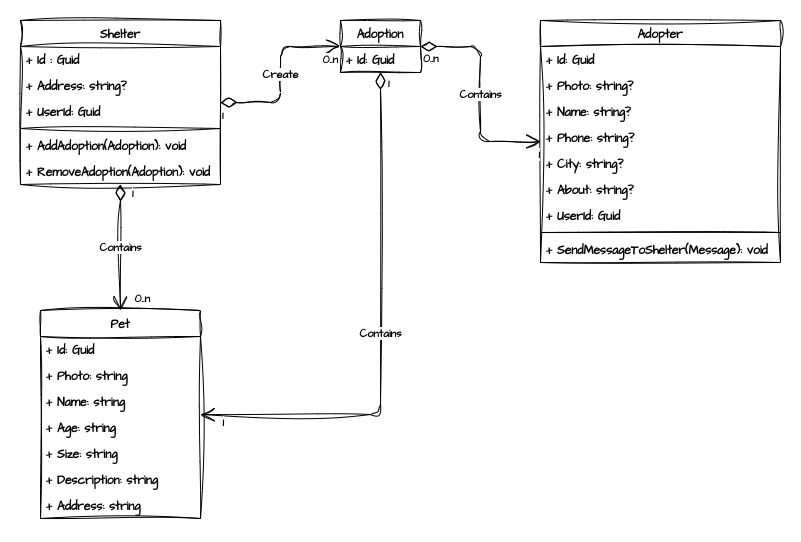

The diagram above was exported from draw.io. Its source (the exported page's mxGraphModel, read from the mxfile embedded in the PNG):
<mxGraphModel dx="3265" dy="1501" grid="1" gridSize="10" guides="1" tooltips="1" connect="1" arrows="1" fold="1" page="1" pageScale="1" pageWidth="1100" pageHeight="850" background="#ffffff" math="0" shadow="0">
  <root>
    <mxCell id="0" />
    <mxCell id="1" parent="0" />
    <mxCell id="2" value="Shelter" style="swimlane;fontStyle=1;align=center;verticalAlign=top;childLayout=stackLayout;horizontal=1;startSize=26;horizontalStack=0;resizeParent=1;resizeParentMax=0;resizeLast=0;collapsible=1;marginBottom=0;sketch=1;curveFitting=1;jiggle=2;fontFamily=Architects Daughter;fontSource=https%3A%2F%2Ffonts.googleapis.com%2Fcss%3Ffamily%3DArchitects%2BDaughter;" parent="1" vertex="1">
      <mxGeometry x="40" y="40" width="200" height="164" as="geometry" />
    </mxCell>
    <mxCell id="3" value="+ Id : Guid" style="text;strokeColor=none;fillColor=none;align=left;verticalAlign=top;spacingLeft=4;spacingRight=4;overflow=hidden;rotatable=0;points=[[0,0.5],[1,0.5]];portConstraint=eastwest;sketch=1;curveFitting=1;jiggle=2;fontFamily=Architects Daughter;fontSource=https%3A%2F%2Ffonts.googleapis.com%2Fcss%3Ffamily%3DArchitects%2BDaughter;fontStyle=1" parent="2" vertex="1">
      <mxGeometry y="26" width="200" height="26" as="geometry" />
    </mxCell>
    <mxCell id="6" value="+ Address: string?" style="text;strokeColor=none;fillColor=none;align=left;verticalAlign=top;spacingLeft=4;spacingRight=4;overflow=hidden;rotatable=0;points=[[0,0.5],[1,0.5]];portConstraint=eastwest;sketch=1;curveFitting=1;jiggle=2;fontFamily=Architects Daughter;fontSource=https%3A%2F%2Ffonts.googleapis.com%2Fcss%3Ffamily%3DArchitects%2BDaughter;fontStyle=1" parent="2" vertex="1">
      <mxGeometry y="52" width="200" height="26" as="geometry" />
    </mxCell>
    <mxCell id="8" value="+ UserId: Guid" style="text;strokeColor=none;fillColor=none;align=left;verticalAlign=top;spacingLeft=4;spacingRight=4;overflow=hidden;rotatable=0;points=[[0,0.5],[1,0.5]];portConstraint=eastwest;sketch=1;curveFitting=1;jiggle=2;fontFamily=Architects Daughter;fontSource=https%3A%2F%2Ffonts.googleapis.com%2Fcss%3Ffamily%3DArchitects%2BDaughter;fontStyle=1" parent="2" vertex="1">
      <mxGeometry y="78" width="200" height="26" as="geometry" />
    </mxCell>
    <mxCell id="4" value="" style="line;strokeWidth=1;fillColor=none;align=left;verticalAlign=middle;spacingTop=-1;spacingLeft=3;spacingRight=3;rotatable=0;labelPosition=right;points=[];portConstraint=eastwest;strokeColor=inherit;sketch=1;curveFitting=1;jiggle=2;fontFamily=Architects Daughter;fontSource=https%3A%2F%2Ffonts.googleapis.com%2Fcss%3Ffamily%3DArchitects%2BDaughter;fontStyle=1" parent="2" vertex="1">
      <mxGeometry y="104" width="200" height="8" as="geometry" />
    </mxCell>
    <mxCell id="5" value="+ AddAdoption(Adoption): void" style="text;strokeColor=none;fillColor=none;align=left;verticalAlign=top;spacingLeft=4;spacingRight=4;overflow=hidden;rotatable=0;points=[[0,0.5],[1,0.5]];portConstraint=eastwest;sketch=1;curveFitting=1;jiggle=2;fontFamily=Architects Daughter;fontSource=https%3A%2F%2Ffonts.googleapis.com%2Fcss%3Ffamily%3DArchitects%2BDaughter;fontStyle=1" parent="2" vertex="1">
      <mxGeometry y="112" width="200" height="26" as="geometry" />
    </mxCell>
    <mxCell id="9" value="+ RemoveAdoption(Adoption): void" style="text;strokeColor=none;fillColor=none;align=left;verticalAlign=top;spacingLeft=4;spacingRight=4;overflow=hidden;rotatable=0;points=[[0,0.5],[1,0.5]];portConstraint=eastwest;sketch=1;curveFitting=1;jiggle=2;fontFamily=Architects Daughter;fontSource=https%3A%2F%2Ffonts.googleapis.com%2Fcss%3Ffamily%3DArchitects%2BDaughter;fontStyle=1" parent="2" vertex="1">
      <mxGeometry y="138" width="200" height="26" as="geometry" />
    </mxCell>
    <mxCell id="10" value="Adoption" style="swimlane;fontStyle=1;align=center;verticalAlign=top;childLayout=stackLayout;horizontal=1;startSize=26;horizontalStack=0;resizeParent=1;resizeParentMax=0;resizeLast=0;collapsible=1;marginBottom=0;sketch=1;curveFitting=1;jiggle=2;fontFamily=Architects Daughter;fontSource=https%3A%2F%2Ffonts.googleapis.com%2Fcss%3Ffamily%3DArchitects%2BDaughter;" parent="1" vertex="1">
      <mxGeometry x="360" y="40" width="80" height="52" as="geometry" />
    </mxCell>
    <mxCell id="11" value="+ Id: Guid" style="text;strokeColor=none;fillColor=none;align=left;verticalAlign=top;spacingLeft=4;spacingRight=4;overflow=hidden;rotatable=0;points=[[0,0.5],[1,0.5]];portConstraint=eastwest;sketch=1;curveFitting=1;jiggle=2;fontFamily=Architects Daughter;fontSource=https%3A%2F%2Ffonts.googleapis.com%2Fcss%3Ffamily%3DArchitects%2BDaughter;fontStyle=1" parent="10" vertex="1">
      <mxGeometry y="26" width="80" height="26" as="geometry" />
    </mxCell>
    <mxCell id="21" value="Pet" style="swimlane;fontStyle=1;align=center;verticalAlign=top;childLayout=stackLayout;horizontal=1;startSize=26;horizontalStack=0;resizeParent=1;resizeParentMax=0;resizeLast=0;collapsible=1;marginBottom=0;sketch=1;curveFitting=1;jiggle=2;fontFamily=Architects Daughter;fontSource=https%3A%2F%2Ffonts.googleapis.com%2Fcss%3Ffamily%3DArchitects%2BDaughter;" parent="1" vertex="1">
      <mxGeometry x="60" y="330" width="160" height="208" as="geometry" />
    </mxCell>
    <mxCell id="22" value="+ Id: Guid" style="text;strokeColor=none;fillColor=none;align=left;verticalAlign=top;spacingLeft=4;spacingRight=4;overflow=hidden;rotatable=0;points=[[0,0.5],[1,0.5]];portConstraint=eastwest;sketch=1;curveFitting=1;jiggle=2;fontFamily=Architects Daughter;fontSource=https%3A%2F%2Ffonts.googleapis.com%2Fcss%3Ffamily%3DArchitects%2BDaughter;fontStyle=1" parent="21" vertex="1">
      <mxGeometry y="26" width="160" height="26" as="geometry" />
    </mxCell>
    <mxCell id="29" value="+ Photo: string" style="text;strokeColor=none;fillColor=none;align=left;verticalAlign=top;spacingLeft=4;spacingRight=4;overflow=hidden;rotatable=0;points=[[0,0.5],[1,0.5]];portConstraint=eastwest;sketch=1;curveFitting=1;jiggle=2;fontFamily=Architects Daughter;fontSource=https%3A%2F%2Ffonts.googleapis.com%2Fcss%3Ffamily%3DArchitects%2BDaughter;fontStyle=1" parent="21" vertex="1">
      <mxGeometry y="52" width="160" height="26" as="geometry" />
    </mxCell>
    <mxCell id="28" value="+ Name: string" style="text;strokeColor=none;fillColor=none;align=left;verticalAlign=top;spacingLeft=4;spacingRight=4;overflow=hidden;rotatable=0;points=[[0,0.5],[1,0.5]];portConstraint=eastwest;sketch=1;curveFitting=1;jiggle=2;fontFamily=Architects Daughter;fontSource=https%3A%2F%2Ffonts.googleapis.com%2Fcss%3Ffamily%3DArchitects%2BDaughter;fontStyle=1" parent="21" vertex="1">
      <mxGeometry y="78" width="160" height="26" as="geometry" />
    </mxCell>
    <mxCell id="27" value="+ Age: string" style="text;strokeColor=none;fillColor=none;align=left;verticalAlign=top;spacingLeft=4;spacingRight=4;overflow=hidden;rotatable=0;points=[[0,0.5],[1,0.5]];portConstraint=eastwest;sketch=1;curveFitting=1;jiggle=2;fontFamily=Architects Daughter;fontSource=https%3A%2F%2Ffonts.googleapis.com%2Fcss%3Ffamily%3DArchitects%2BDaughter;fontStyle=1" parent="21" vertex="1">
      <mxGeometry y="104" width="160" height="26" as="geometry" />
    </mxCell>
    <mxCell id="26" value="+ Size: string" style="text;strokeColor=none;fillColor=none;align=left;verticalAlign=top;spacingLeft=4;spacingRight=4;overflow=hidden;rotatable=0;points=[[0,0.5],[1,0.5]];portConstraint=eastwest;sketch=1;curveFitting=1;jiggle=2;fontFamily=Architects Daughter;fontSource=https%3A%2F%2Ffonts.googleapis.com%2Fcss%3Ffamily%3DArchitects%2BDaughter;fontStyle=1" parent="21" vertex="1">
      <mxGeometry y="130" width="160" height="26" as="geometry" />
    </mxCell>
    <mxCell id="25" value="+ Description: string" style="text;strokeColor=none;fillColor=none;align=left;verticalAlign=top;spacingLeft=4;spacingRight=4;overflow=hidden;rotatable=0;points=[[0,0.5],[1,0.5]];portConstraint=eastwest;sketch=1;curveFitting=1;jiggle=2;fontFamily=Architects Daughter;fontSource=https%3A%2F%2Ffonts.googleapis.com%2Fcss%3Ffamily%3DArchitects%2BDaughter;fontStyle=1" parent="21" vertex="1">
      <mxGeometry y="156" width="160" height="26" as="geometry" />
    </mxCell>
    <mxCell id="30" value="+ Address: string" style="text;strokeColor=none;fillColor=none;align=left;verticalAlign=top;spacingLeft=4;spacingRight=4;overflow=hidden;rotatable=0;points=[[0,0.5],[1,0.5]];portConstraint=eastwest;sketch=1;curveFitting=1;jiggle=2;fontFamily=Architects Daughter;fontSource=https%3A%2F%2Ffonts.googleapis.com%2Fcss%3Ffamily%3DArchitects%2BDaughter;fontStyle=1" parent="21" vertex="1">
      <mxGeometry y="182" width="160" height="26" as="geometry" />
    </mxCell>
    <mxCell id="39" value="Adopter" style="swimlane;fontStyle=1;align=center;verticalAlign=top;childLayout=stackLayout;horizontal=1;startSize=26;horizontalStack=0;resizeParent=1;resizeParentMax=0;resizeLast=0;collapsible=1;marginBottom=0;sketch=1;curveFitting=1;jiggle=2;fontFamily=Architects Daughter;fontSource=https%3A%2F%2Ffonts.googleapis.com%2Fcss%3Ffamily%3DArchitects%2BDaughter;" parent="1" vertex="1">
      <mxGeometry x="560" y="40" width="240" height="242" as="geometry" />
    </mxCell>
    <mxCell id="40" value="+ Id: Guid" style="text;strokeColor=none;fillColor=none;align=left;verticalAlign=top;spacingLeft=4;spacingRight=4;overflow=hidden;rotatable=0;points=[[0,0.5],[1,0.5]];portConstraint=eastwest;sketch=1;curveFitting=1;jiggle=2;fontFamily=Architects Daughter;fontSource=https%3A%2F%2Ffonts.googleapis.com%2Fcss%3Ffamily%3DArchitects%2BDaughter;fontStyle=1" parent="39" vertex="1">
      <mxGeometry y="26" width="240" height="26" as="geometry" />
    </mxCell>
    <mxCell id="41" value="+ Photo: string?" style="text;strokeColor=none;fillColor=none;align=left;verticalAlign=top;spacingLeft=4;spacingRight=4;overflow=hidden;rotatable=0;points=[[0,0.5],[1,0.5]];portConstraint=eastwest;sketch=1;curveFitting=1;jiggle=2;fontFamily=Architects Daughter;fontSource=https%3A%2F%2Ffonts.googleapis.com%2Fcss%3Ffamily%3DArchitects%2BDaughter;fontStyle=1" parent="39" vertex="1">
      <mxGeometry y="52" width="240" height="26" as="geometry" />
    </mxCell>
    <mxCell id="42" value="+ Name: string?" style="text;strokeColor=none;fillColor=none;align=left;verticalAlign=top;spacingLeft=4;spacingRight=4;overflow=hidden;rotatable=0;points=[[0,0.5],[1,0.5]];portConstraint=eastwest;sketch=1;curveFitting=1;jiggle=2;fontFamily=Architects Daughter;fontSource=https%3A%2F%2Ffonts.googleapis.com%2Fcss%3Ffamily%3DArchitects%2BDaughter;fontStyle=1" parent="39" vertex="1">
      <mxGeometry y="78" width="240" height="26" as="geometry" />
    </mxCell>
    <mxCell id="43" value="+ Phone: string?" style="text;strokeColor=none;fillColor=none;align=left;verticalAlign=top;spacingLeft=4;spacingRight=4;overflow=hidden;rotatable=0;points=[[0,0.5],[1,0.5]];portConstraint=eastwest;sketch=1;curveFitting=1;jiggle=2;fontFamily=Architects Daughter;fontSource=https%3A%2F%2Ffonts.googleapis.com%2Fcss%3Ffamily%3DArchitects%2BDaughter;fontStyle=1" parent="39" vertex="1">
      <mxGeometry y="104" width="240" height="26" as="geometry" />
    </mxCell>
    <mxCell id="44" value="+ City: string?" style="text;strokeColor=none;fillColor=none;align=left;verticalAlign=top;spacingLeft=4;spacingRight=4;overflow=hidden;rotatable=0;points=[[0,0.5],[1,0.5]];portConstraint=eastwest;sketch=1;curveFitting=1;jiggle=2;fontFamily=Architects Daughter;fontSource=https%3A%2F%2Ffonts.googleapis.com%2Fcss%3Ffamily%3DArchitects%2BDaughter;fontStyle=1" parent="39" vertex="1">
      <mxGeometry y="130" width="240" height="26" as="geometry" />
    </mxCell>
    <mxCell id="45" value="+ About: string?" style="text;strokeColor=none;fillColor=none;align=left;verticalAlign=top;spacingLeft=4;spacingRight=4;overflow=hidden;rotatable=0;points=[[0,0.5],[1,0.5]];portConstraint=eastwest;sketch=1;curveFitting=1;jiggle=2;fontFamily=Architects Daughter;fontSource=https%3A%2F%2Ffonts.googleapis.com%2Fcss%3Ffamily%3DArchitects%2BDaughter;fontStyle=1" parent="39" vertex="1">
      <mxGeometry y="156" width="240" height="26" as="geometry" />
    </mxCell>
    <mxCell id="46" value="+ UserId: Guid" style="text;strokeColor=none;fillColor=none;align=left;verticalAlign=top;spacingLeft=4;spacingRight=4;overflow=hidden;rotatable=0;points=[[0,0.5],[1,0.5]];portConstraint=eastwest;sketch=1;curveFitting=1;jiggle=2;fontFamily=Architects Daughter;fontSource=https%3A%2F%2Ffonts.googleapis.com%2Fcss%3Ffamily%3DArchitects%2BDaughter;fontStyle=1" parent="39" vertex="1">
      <mxGeometry y="182" width="240" height="26" as="geometry" />
    </mxCell>
    <mxCell id="47" value="" style="line;strokeWidth=1;fillColor=none;align=left;verticalAlign=middle;spacingTop=-1;spacingLeft=3;spacingRight=3;rotatable=0;labelPosition=right;points=[];portConstraint=eastwest;strokeColor=inherit;sketch=1;curveFitting=1;jiggle=2;fontFamily=Architects Daughter;fontSource=https%3A%2F%2Ffonts.googleapis.com%2Fcss%3Ffamily%3DArchitects%2BDaughter;fontStyle=1" parent="39" vertex="1">
      <mxGeometry y="208" width="240" height="8" as="geometry" />
    </mxCell>
    <mxCell id="48" value="+ SendMessageToShelter(Message): void" style="text;strokeColor=none;fillColor=none;align=left;verticalAlign=top;spacingLeft=4;spacingRight=4;overflow=hidden;rotatable=0;points=[[0,0.5],[1,0.5]];portConstraint=eastwest;sketch=1;curveFitting=1;jiggle=2;fontFamily=Architects Daughter;fontSource=https%3A%2F%2Ffonts.googleapis.com%2Fcss%3Ffamily%3DArchitects%2BDaughter;fontStyle=1" parent="39" vertex="1">
      <mxGeometry y="216" width="240" height="26" as="geometry" />
    </mxCell>
    <mxCell id="49" value="Contains" style="endArrow=open;html=1;endSize=12;startArrow=diamondThin;startSize=14;startFill=0;edgeStyle=orthogonalEdgeStyle;sketch=1;curveFitting=1;jiggle=2;fontFamily=Architects Daughter;fontSource=https%3A%2F%2Ffonts.googleapis.com%2Fcss%3Ffamily%3DArchitects%2BDaughter;fontStyle=1" parent="1" source="10" target="21" edge="1">
      <mxGeometry relative="1" as="geometry">
        <mxPoint x="380" y="210" as="sourcePoint" />
        <mxPoint x="440" y="460" as="targetPoint" />
        <Array as="points">
          <mxPoint x="400" y="434" />
        </Array>
      </mxGeometry>
    </mxCell>
    <mxCell id="50" value="1" style="edgeLabel;resizable=0;html=1;align=left;verticalAlign=top;sketch=1;curveFitting=1;jiggle=2;fontFamily=Architects Daughter;fontSource=https%3A%2F%2Ffonts.googleapis.com%2Fcss%3Ffamily%3DArchitects%2BDaughter;fontStyle=1" parent="49" connectable="0" vertex="1">
      <mxGeometry x="-1" relative="1" as="geometry">
        <mxPoint x="6" y="-2" as="offset" />
      </mxGeometry>
    </mxCell>
    <mxCell id="51" value="1" style="edgeLabel;resizable=0;html=1;align=right;verticalAlign=top;sketch=1;curveFitting=1;jiggle=2;fontFamily=Architects Daughter;fontSource=https%3A%2F%2Ffonts.googleapis.com%2Fcss%3Ffamily%3DArchitects%2BDaughter;fontStyle=1" parent="49" connectable="0" vertex="1">
      <mxGeometry x="1" relative="1" as="geometry">
        <mxPoint x="24" y="-5" as="offset" />
      </mxGeometry>
    </mxCell>
    <mxCell id="52" value="Contains" style="endArrow=open;html=1;endSize=12;startArrow=diamondThin;startSize=14;startFill=0;edgeStyle=orthogonalEdgeStyle;sketch=1;curveFitting=1;jiggle=2;fontFamily=Architects Daughter;fontSource=https%3A%2F%2Ffonts.googleapis.com%2Fcss%3Ffamily%3DArchitects%2BDaughter;fontStyle=1" parent="1" source="10" target="39" edge="1">
      <mxGeometry relative="1" as="geometry">
        <mxPoint x="380" y="210" as="sourcePoint" />
        <mxPoint x="540" y="210" as="targetPoint" />
      </mxGeometry>
    </mxCell>
    <mxCell id="53" value="0..n" style="edgeLabel;resizable=0;html=1;align=left;verticalAlign=top;sketch=1;curveFitting=1;jiggle=2;fontFamily=Architects Daughter;fontSource=https%3A%2F%2Ffonts.googleapis.com%2Fcss%3Ffamily%3DArchitects%2BDaughter;fontStyle=1" parent="52" connectable="0" vertex="1">
      <mxGeometry x="-1" relative="1" as="geometry">
        <mxPoint x="1" y="-1" as="offset" />
      </mxGeometry>
    </mxCell>
    <mxCell id="54" value="1" style="edgeLabel;resizable=0;html=1;align=right;verticalAlign=top;sketch=1;curveFitting=1;jiggle=2;fontFamily=Architects Daughter;fontSource=https%3A%2F%2Ffonts.googleapis.com%2Fcss%3Ffamily%3DArchitects%2BDaughter;fontStyle=1" parent="52" connectable="0" vertex="1">
      <mxGeometry x="1" relative="1" as="geometry" />
    </mxCell>
    <mxCell id="55" value="Create" style="endArrow=open;html=1;endSize=12;startArrow=diamondThin;startSize=14;startFill=0;edgeStyle=orthogonalEdgeStyle;sketch=1;curveFitting=1;jiggle=2;fontFamily=Architects Daughter;fontSource=https%3A%2F%2Ffonts.googleapis.com%2Fcss%3Ffamily%3DArchitects%2BDaughter;fontStyle=1" parent="1" source="2" target="10" edge="1">
      <mxGeometry relative="1" as="geometry">
        <mxPoint x="380" y="210" as="sourcePoint" />
        <mxPoint x="540" y="210" as="targetPoint" />
      </mxGeometry>
    </mxCell>
    <mxCell id="56" value="1" style="edgeLabel;resizable=0;html=1;align=left;verticalAlign=top;sketch=1;curveFitting=1;jiggle=2;fontFamily=Architects Daughter;fontSource=https%3A%2F%2Ffonts.googleapis.com%2Fcss%3Ffamily%3DArchitects%2BDaughter;fontStyle=1" parent="55" connectable="0" vertex="1">
      <mxGeometry x="-1" relative="1" as="geometry" />
    </mxCell>
    <mxCell id="57" value="0..n" style="edgeLabel;resizable=0;html=1;align=right;verticalAlign=top;sketch=1;curveFitting=1;jiggle=2;fontFamily=Architects Daughter;fontSource=https%3A%2F%2Ffonts.googleapis.com%2Fcss%3Ffamily%3DArchitects%2BDaughter;fontStyle=1" parent="55" connectable="0" vertex="1">
      <mxGeometry x="1" relative="1" as="geometry">
        <mxPoint x="-2" as="offset" />
      </mxGeometry>
    </mxCell>
    <mxCell id="58" value="Contains" style="endArrow=open;html=1;endSize=12;startArrow=diamondThin;startSize=14;startFill=0;edgeStyle=orthogonalEdgeStyle;sketch=1;curveFitting=1;jiggle=2;fontFamily=Architects Daughter;fontSource=https%3A%2F%2Ffonts.googleapis.com%2Fcss%3Ffamily%3DArchitects%2BDaughter;fontStyle=1" parent="1" source="2" target="21" edge="1">
      <mxGeometry relative="1" as="geometry">
        <mxPoint x="280" y="260" as="sourcePoint" />
        <mxPoint x="440" y="260" as="targetPoint" />
      </mxGeometry>
    </mxCell>
    <mxCell id="59" value="1" style="edgeLabel;resizable=0;html=1;align=left;verticalAlign=top;sketch=1;curveFitting=1;jiggle=2;fontFamily=Architects Daughter;fontSource=https%3A%2F%2Ffonts.googleapis.com%2Fcss%3Ffamily%3DArchitects%2BDaughter;fontStyle=1" parent="58" connectable="0" vertex="1">
      <mxGeometry x="-1" relative="1" as="geometry">
        <mxPoint x="10" y="-4" as="offset" />
      </mxGeometry>
    </mxCell>
    <mxCell id="60" value="0..n" style="edgeLabel;resizable=0;html=1;align=right;verticalAlign=top;sketch=1;curveFitting=1;jiggle=2;fontFamily=Architects Daughter;fontSource=https%3A%2F%2Ffonts.googleapis.com%2Fcss%3Ffamily%3DArchitects%2BDaughter;fontStyle=1" parent="58" connectable="0" vertex="1">
      <mxGeometry x="1" relative="1" as="geometry">
        <mxPoint x="30" y="-25" as="offset" />
      </mxGeometry>
    </mxCell>
  </root>
</mxGraphModel>